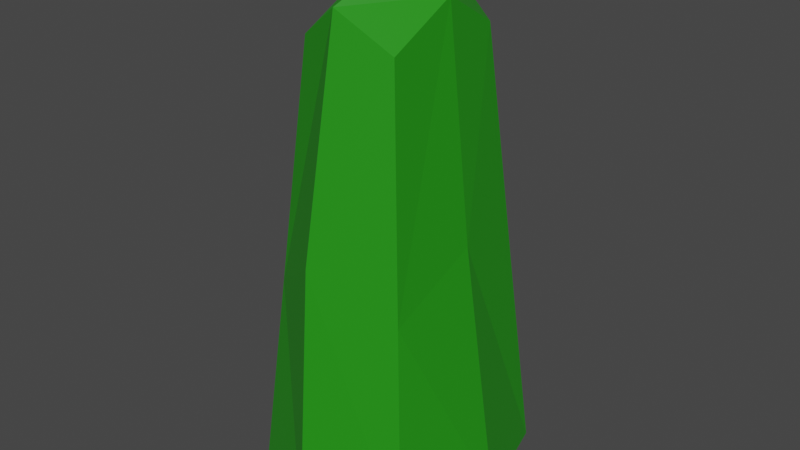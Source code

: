 # Source: medM.blend  (saved by Blender 3.2.14; exported with 4.5.12 LTS)
import bpy
from mathutils import Matrix  # noqa: F401  (used for matrix-valued properties, if any)

bpy.ops.wm.read_factory_settings(use_empty=True)
scene = bpy.context.scene
scene.name = 'Scene'

# ---- collections
col_collection = bpy.data.collections.new('Collection'); scene.collection.children.link(col_collection)

# ---- materials (node trees are filled in below, after node groups)
mat_material = bpy.data.materials.new('Material')
mat_material.alpha_threshold = 0.0
mat_material.use_transparent_shadow = False
mat_material.line_color = (0.0, 0.0, 0.0, 1.0)

# ---- material node trees
mat_material.use_nodes = True; mat_material.node_tree.nodes.clear()
_N = mat_material.node_tree.nodes; _L = mat_material.node_tree.links
n0 = _N.new('ShaderNodeOutputMaterial'); n0.name = 'Material Output'; n0.location = (300, 300)
n1 = _N.new('ShaderNodeBsdfPrincipled'); n1.name = 'Principled BSDF'; n1.location = (10, 300)
n1.distribution = 'GGX'
n1.subsurface_method = 'RANDOM_WALK_SKIN'
n1.inputs[0].default_value = (0.01764, 0.2747, 0.008023, 1.0)
n1.inputs[2].default_value = 0.4
n1.inputs[3].default_value = 1.45
n1.inputs[27].default_value = (0.0, 0.0, 0.0, 1.0)
n1.inputs[28].default_value = 1.0
_L.new(n1.outputs[0], n0.inputs[0])
n0.is_active_output = True

# ---- world
world_world = bpy.data.worlds.new('World'); scene.world = world_world
world_world.use_nodes = True; world_world.node_tree.nodes.clear()
_N = world_world.node_tree.nodes; _L = world_world.node_tree.links
n0 = _N.new('ShaderNodeOutputWorld'); n0.name = 'World Output'; n0.location = (300, 300)
n1 = _N.new('ShaderNodeBackground'); n1.name = 'Background'; n1.location = (10, 300)
n1.inputs[0].default_value = (0.05088, 0.05088, 0.05088, 1.0)
_L.new(n1.outputs[0], n0.inputs[0])
n0.is_active_output = True
world_world.color = (0.05088, 0.05088, 0.05088)
world_world.use_sun_shadow = False
world_world.sun_shadow_jitter_overblur = 0.0

# ---- meshes
me_cube = bpy.data.meshes.new('Cube')
me_cube.from_pydata([(0.4105, 0.5145, 0.5003), (0.1008, -0.02403, 1.226), (0.4105, -0.4855, 0.5003), (-2.432e-08, 0.4636, 1.138), (-0.4057, 0.5153, 0.5005), (-0.2632, 0.01329, 1.139), (-0.4057, -0.4847, 0.5005), (0.3024, 0.04126, 1.139), (-2.715e-08, -0.4636, 1.138), (-0.2859, -0.365, 1.055), (0.5201, 0.624, 0.0002722), (-0.5153, -0.5943, 0.0004823), (0.5201, -0.5951, 0.0002722), (-0.5153, 0.6249, 0.0004823), (-0.03957, -0.6767, 0.61), (0.4484, 0.04126, 0.6104), (-0.2859, 0.3955, 1.055), (-0.4091, 0.01329, 0.6101), (-0.02653, 0.6987, 0.6037), (0.2908, -0.3658, 1.055), (1.304e-08, -0.8395, 4.657e-09), (-0.6391, 0.01329, 0.0005416), (0.2908, 0.3947, 1.055), (0.6783, 0.04126, 0.0008724), (1.304e-08, 0.8395, 7.451e-09)], [], [(4, 17, 5, 16), (0, 18, 3, 22), (14, 2, 19, 8), (15, 0, 22, 7), (17, 6, 9, 5), (12, 2, 14, 20), (20, 14, 6, 11), (22, 3, 1, 7), (3, 16, 5, 1), (11, 6, 17, 21), (21, 17, 4, 13), (2, 15, 7, 19), (6, 14, 8, 9), (18, 4, 16, 3), (1, 5, 9, 8), (10, 0, 15, 23), (23, 15, 2, 12), (7, 1, 8, 19), (13, 4, 18, 24), (24, 18, 0, 10)])
_uv = me_cube.uv_layers.new(name='UVMap')
_uv.uv.foreach_set('vector', [0.625, 0.25, 0.625, 0.125, 0.625, 0.125, 0.625, 0.25, 0.625, 0.5, 0.625, 0.375, 0.625, 0.375, 0.625, 0.5, 0.625, 0.875, 0.625, 0.75, 0.625, 0.75, 0.625, 0.875, 0.625, 0.625, 0.625, 0.5, 0.625, 0.5, 0.625, 0.625, 0.625, 0.125, 0.625, 0.0, 0.625, 0.0, 0.625, 0.125, 0.5, 0.75, 0.625, 0.75, 0.625, 0.875, 0.5, 0.875, 0.5, 0.875, 0.625, 0.875, 0.625, 1.0, 0.5, 1.0, 0.625, 0.5, 0.75, 0.5, 0.75, 0.625, 0.625, 0.625, 0.75, 0.5, 0.875, 0.5, 0.875, 0.625, 0.75, 0.625, 0.5, 0.0, 0.625, 0.0, 0.625, 0.125, 0.5, 0.125, 0.5, 0.125, 0.625, 0.125, 0.625, 0.25, 0.5, 0.25, 0.625, 0.75, 0.625, 0.625, 0.625, 0.625, 0.625, 0.75, 0.625, 1.0, 0.625, 0.875, 0.625, 0.875, 0.625, 1.0, 0.625, 0.375, 0.625, 0.25, 0.625, 0.25, 0.625, 0.375, 0.75, 0.625, 0.875, 0.625, 0.875, 0.75, 0.75, 0.75, 0.5, 0.5, 0.625, 0.5, 0.625, 0.625, 0.5, 0.625, 0.5, 0.625, 0.625, 0.625, 0.625, 0.75, 0.5, 0.75, 0.625, 0.625, 0.75, 0.625, 0.75, 0.75, 0.625, 0.75, 0.5, 0.25, 0.625, 0.25, 0.625, 0.375, 0.5, 0.375, 0.5, 0.375, 0.625, 0.375, 0.625, 0.5, 0.5, 0.5])
me_cube.materials.append(mat_material)
me_cube.use_mirror_vertex_groups = False
me_cube.update()

# ---- objects
ob_cube = bpy.data.objects.new('Cube', me_cube)

# ---- transforms, parenting, visibility, modifiers, constraints
ob_cube.location = (0.0, 0.0, 0.0)
ob_cube.scale = (1.0, 1.0, 2.5)
ob_cube.lock_rotations_4d = False
ob_cube.empty_display_type = 'ARROWS'
ob_cube.lineart.crease_threshold = 0.0

# ---- collection membership
col_collection.objects.link(ob_cube)

# ---- scene / render settings (as saved in the file)
scene.frame_start = 1; scene.frame_end = 250; scene.frame_set(1)
scene.render.engine = 'BLENDER_EEVEE_NEXT'
scene.cycles.sampling_pattern = 'TABULATED_SOBOL'
scene.cycles.use_light_tree = False
scene.view_settings.view_transform = 'Filmic'
bpy.context.view_layer.update()

# ---- added for rendering (the .blend has no active camera and no usable light): camera, sun
cam_auto = bpy.data.cameras.new('AutoCamera')
cam_auto.lens = 50.0
cam_auto.sensor_width = 36.0
cam_auto.clip_end = 1000.0
ob_auto_camera = bpy.data.objects.new('AutoCamera', cam_auto)
scene.collection.objects.link(ob_auto_camera)
ob_auto_camera.location = (3.47499, -4.14645, 4.29669)
ob_auto_camera.rotation_euler = (1.09748, -7.21219e-08, 0.694738)
scene.camera = ob_auto_camera
light_auto_sun = bpy.data.lights.new('AutoSun', 'SUN')
light_auto_sun.energy = 3.0
light_auto_sun.angle = 0.0523599
ob_auto_sun = bpy.data.objects.new('AutoSun', light_auto_sun)
scene.collection.objects.link(ob_auto_sun)
ob_auto_sun.rotation_euler = (0.872665, 0.174533, 0.523599)
bpy.context.view_layer.update()
